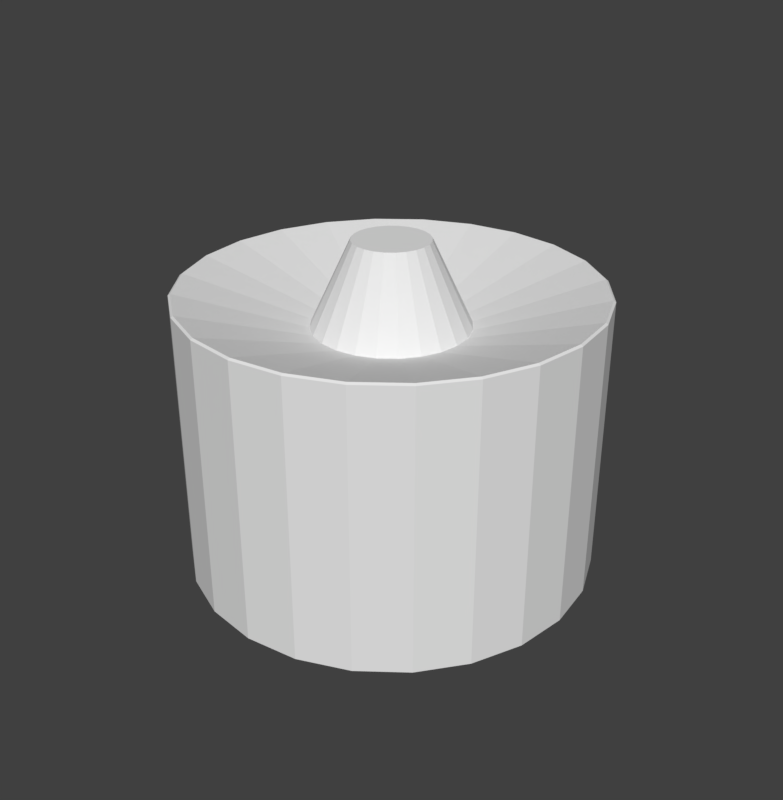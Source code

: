 # Source: HS-356.blend  (saved by Blender 2.83.19; exported with 4.5.12 LTS)
import bpy
from mathutils import Matrix  # noqa: F401  (used for matrix-valued properties, if any)

bpy.ops.wm.read_factory_settings(use_empty=True)
scene = bpy.context.scene
scene.name = 'Scene'

# ---- world
world_world = bpy.data.worlds.new('World'); scene.world = world_world
world_world.color = (0.05088, 0.05088, 0.05088)
world_world.use_sun_shadow = False
world_world.sun_shadow_jitter_overblur = 0.0

# ---- meshes
me_cylinder_002 = bpy.data.meshes.new('Cylinder.002')
me_cylinder_002.from_pydata([(-2.327e-08, 0.6747, 0.0), (0.1746, 0.6517, 0.0), (0.3373, 0.5843, 0.0), (0.4771, 0.4771, 0.0), (0.5843, 0.3373, 0.0), (0.6517, 0.1746, 0.0), (0.6747, 1.386e-07, 0.0), (0.6517, -0.1746, 0.0), (0.5843, -0.3373, 0.0), (0.4771, -0.4771, 0.0), (0.3373, -0.5843, 0.0), (0.1746, -0.6517, 0.0), (2.395e-07, -0.6747, 0.0), (-0.1746, -0.6517, 0.0), (-0.3373, -0.5843, 0.0), (-0.4771, -0.4771, 0.0), (-0.5843, -0.3373, 0.0), (-0.6517, -0.1746, 0.0), (-0.6747, -2.26e-07, 0.0), (-0.6517, 0.1746, 0.0), (-0.5843, 0.3373, 0.0), (-0.4771, 0.4771, 0.0), (-0.3373, 0.5843, 0.0), (-0.1746, 0.6517, 0.0), (0.06571, 0.2452, 0.8048), (2.998e-09, 0.2539, 0.8048), (0.1269, 0.2199, 0.8048), (0.1795, 0.1795, 0.8048), (0.2199, 0.1269, 0.8048), (0.2452, 0.06571, 0.8048), (0.2539, 5.235e-08, 0.8048), (0.2452, -0.06571, 0.8048), (0.2199, -0.1269, 0.8048), (0.1795, -0.1795, 0.8048), (0.1269, -0.2199, 0.8048), (0.06571, -0.2452, 0.8048), (1.019e-07, -0.2539, 0.8048), (-0.06571, -0.2452, 0.8048), (-0.1269, -0.2199, 0.8048), (-0.1795, -0.1795, 0.8048), (-0.2199, -0.1269, 0.8048), (-0.2452, -0.06571, 0.8048), (-0.2539, -8.484e-08, 0.8048), (-0.2452, 0.06571, 0.8048), (-0.2199, 0.1269, 0.8048), (-0.1795, 0.1795, 0.8048), (-0.1269, 0.2199, 0.8048), (-0.06571, 0.2452, 0.8048), (0.03213, 0.1199, 1.082), (3.756e-09, 0.1242, 1.082), (0.06208, 0.1075, 1.082), (0.08779, 0.08779, 1.082), (0.1075, 0.06208, 1.082), (0.1199, 0.03213, 1.082), (0.1242, 2.658e-08, 1.082), (0.1199, -0.03213, 1.082), (0.1075, -0.06208, 1.082), (0.08779, -0.08779, 1.082), (0.06208, -0.1075, 1.082), (0.03213, -0.1199, 1.082), (5.21e-08, -0.1242, 1.082), (-0.03213, -0.1199, 1.082), (-0.06208, -0.1075, 1.082), (-0.08779, -0.08779, 1.082), (-0.1075, -0.06208, 1.082), (-0.1199, -0.03213, 1.082), (-0.1242, -4.052e-08, 1.082), (-0.1199, 0.03213, 1.082), (-0.1075, 0.06208, 1.082), (-0.08779, 0.08779, 1.082), (-0.06208, 0.1075, 1.082), (-0.03213, 0.1199, 1.082), (-2.327e-08, 0.6747, 0.9244), (-2.282e-08, 0.6675, 0.9296), (0.1728, 0.6448, 0.9296), (0.1746, 0.6517, 0.9244), (0.3338, 0.5781, 0.9296), (0.3373, 0.5843, 0.9244), (0.472, 0.472, 0.9296), (0.4771, 0.4771, 0.9244), (0.5781, 0.3338, 0.9296), (0.5843, 0.3373, 0.9244), (0.6448, 0.1728, 0.9296), (0.6517, 0.1746, 0.9244), (0.6675, 1.372e-07, 0.9296), (0.6747, 1.386e-07, 0.9244), (0.6448, -0.1728, 0.9296), (0.6517, -0.1746, 0.9244), (0.5781, -0.3338, 0.9296), (0.5843, -0.3373, 0.9244), (0.472, -0.472, 0.9296), (0.4771, -0.4771, 0.9244), (0.3338, -0.5781, 0.9296), (0.3373, -0.5843, 0.9244), (0.1728, -0.6448, 0.9296), (0.1746, -0.6517, 0.9244), (2.371e-07, -0.6675, 0.9296), (2.395e-07, -0.6747, 0.9244), (-0.1728, -0.6448, 0.9296), (-0.1746, -0.6517, 0.9244), (-0.3338, -0.5781, 0.9296), (-0.3373, -0.5843, 0.9244), (-0.472, -0.472, 0.9296), (-0.4771, -0.4771, 0.9244), (-0.5781, -0.3338, 0.9296), (-0.5843, -0.3373, 0.9244), (-0.6448, -0.1728, 0.9296), (-0.6517, -0.1746, 0.9244), (-0.6675, -2.236e-07, 0.9296), (-0.6747, -2.26e-07, 0.9244), (-0.6448, 0.1728, 0.9296), (-0.6517, 0.1746, 0.9244), (-0.5781, 0.3338, 0.9296), (-0.5843, 0.3373, 0.9244), (-0.472, 0.472, 0.9296), (-0.4771, 0.4771, 0.9244), (-0.3338, 0.5781, 0.9296), (-0.3373, 0.5843, 0.9244), (-0.1728, 0.6448, 0.9296), (-0.1746, 0.6517, 0.9244)], [], [(23, 119, 72, 0), (76, 74, 24, 26), (78, 76, 26, 27), (80, 78, 27, 28), (82, 80, 28, 29), (84, 82, 29, 30), (86, 84, 30, 31), (88, 86, 31, 32), (90, 88, 32, 33), (92, 90, 33, 34), (94, 92, 34, 35), (96, 94, 35, 36), (98, 96, 36, 37), (100, 98, 37, 38), (102, 100, 38, 39), (104, 102, 39, 40), (106, 104, 40, 41), (108, 106, 41, 42), (110, 108, 42, 43), (112, 110, 43, 44), (114, 112, 44, 45), (116, 114, 45, 46), (11, 95, 97, 12), (118, 116, 46, 47), (73, 118, 47, 25), (0, 1, 2, 3, 4, 5, 6, 7, 8, 9, 10, 11, 12, 13, 14, 15, 16, 17, 18, 19, 20, 21, 22, 23), (37, 36, 60, 61), (16, 105, 107, 17), (21, 115, 117, 22), (4, 81, 83, 5), (9, 91, 93, 10), (14, 101, 103, 15), (19, 111, 113, 20), (1, 75, 77, 2), (2, 77, 79, 3), (7, 87, 89, 8), (12, 97, 99, 13), (17, 107, 109, 18), (22, 117, 119, 23), (5, 83, 85, 6), (10, 93, 95, 11), (15, 103, 105, 16), (20, 113, 115, 21), (3, 79, 81, 4), (8, 89, 91, 9), (0, 72, 75, 1), (13, 99, 101, 14), (18, 109, 111, 19), (6, 85, 87, 7), (48, 49, 71, 70, 69, 68, 67, 66, 65, 64, 63, 62, 61, 60, 59, 58, 57, 56, 55, 54, 53, 52, 51, 50), (30, 29, 53, 54), (45, 44, 68, 69), (38, 37, 61, 62), (31, 30, 54, 55), (46, 45, 69, 70), (39, 38, 62, 63), (32, 31, 55, 56), (47, 46, 70, 71), (24, 25, 49, 48), (40, 39, 63, 64), (33, 32, 56, 57), (25, 47, 71, 49), (26, 24, 48, 50), (41, 40, 64, 65), (34, 33, 57, 58), (27, 26, 50, 51), (42, 41, 65, 66), (35, 34, 58, 59), (28, 27, 51, 52), (43, 42, 66, 67), (36, 35, 59, 60), (29, 28, 52, 53), (44, 43, 67, 68), (75, 72, 73, 74), (77, 75, 74, 76), (79, 77, 76, 78), (81, 79, 78, 80), (83, 81, 80, 82), (85, 83, 82, 84), (87, 85, 84, 86), (89, 87, 86, 88), (91, 89, 88, 90), (93, 91, 90, 92), (95, 93, 92, 94), (97, 95, 94, 96), (99, 97, 96, 98), (101, 99, 98, 100), (103, 101, 100, 102), (105, 103, 102, 104), (107, 105, 104, 106), (109, 107, 106, 108), (111, 109, 108, 110), (113, 111, 110, 112), (115, 113, 112, 114), (117, 115, 114, 116), (119, 117, 116, 118), (72, 119, 118, 73), (74, 73, 25, 24)])
_uv = me_cylinder_002.uv_layers.new(name='UVMap')
_uv.uv.foreach_set('vector', [0.04167, 0.5, 0.04167, 0.996, -1.863e-07, 0.996, -1.863e-07, 0.5, 0.9167, 1.0, 0.9583, 1.0, 0.9583, 1.0, 0.9167, 1.0, 0.875, 1.0, 0.9167, 1.0, 0.9167, 1.0, 0.875, 1.0, 0.8333, 1.0, 0.875, 1.0, 0.875, 1.0, 0.8333, 1.0, 0.7917, 1.0, 0.8333, 1.0, 0.8333, 1.0, 0.7917, 1.0, 0.75, 1.0, 0.7917, 1.0, 0.7917, 1.0, 0.75, 1.0, 0.7083, 1.0, 0.75, 1.0, 0.75, 1.0, 0.7083, 1.0, 0.6667, 1.0, 0.7083, 1.0, 0.7083, 1.0, 0.6667, 1.0, 0.625, 1.0, 0.6667, 1.0, 0.6667, 1.0, 0.625, 1.0, 0.5833, 1.0, 0.625, 1.0, 0.625, 1.0, 0.5833, 1.0, 0.5417, 1.0, 0.5833, 1.0, 0.5833, 1.0, 0.5417, 1.0, 0.5, 1.0, 0.5417, 1.0, 0.5417, 1.0, 0.5, 1.0, 0.4583, 1.0, 0.5, 1.0, 0.5, 1.0, 0.4583, 1.0, 0.4167, 1.0, 0.4583, 1.0, 0.4583, 1.0, 0.4167, 1.0, 0.375, 1.0, 0.4167, 1.0, 0.4167, 1.0, 0.375, 1.0, 0.3333, 1.0, 0.375, 1.0, 0.375, 1.0, 0.3333, 1.0, 0.2917, 1.0, 0.3333, 1.0, 0.3333, 1.0, 0.2917, 1.0, 0.25, 1.0, 0.2917, 1.0, 0.2917, 1.0, 0.25, 1.0, 0.2083, 1.0, 0.25, 1.0, 0.25, 1.0, 0.2083, 1.0, 0.1667, 1.0, 0.2083, 1.0, 0.2083, 1.0, 0.1667, 1.0, 0.125, 1.0, 0.1667, 1.0, 0.1667, 1.0, 0.125, 1.0, 0.08333, 1.0, 0.125, 1.0, 0.125, 1.0, 0.08333, 1.0, 0.5417, 0.5, 0.5417, 0.996, 0.5, 0.996, 0.5, 0.5, 0.04167, 1.0, 0.08333, 1.0, 0.08333, 1.0, 0.04167, 1.0, -1.863e-07, 1.0, 0.04167, 1.0, 0.04167, 1.0, -1.863e-07, 1.0, 0.75, 0.49, 0.8121, 0.4818, 0.87, 0.4578, 0.9197, 0.4197, 0.9578, 0.37, 0.9818, 0.3121, 0.99, 0.25, 0.9818, 0.1879, 0.9578, 0.13, 0.9197, 0.08029, 0.87, 0.04215, 0.8121, 0.01818, 0.75, 0.01, 0.6879, 0.01818, 0.63, 0.04215, 0.5803, 0.08029, 0.5422, 0.13, 0.5182, 0.1879, 0.51, 0.25, 0.5182, 0.3121, 0.5422, 0.37, 0.5803, 0.4197, 0.63, 0.4578, 0.6879, 0.4818, 0.4583, 1.0, 0.5, 1.0, 0.5, 1.0, 0.4583, 1.0, 0.3333, 0.5, 0.3333, 0.996, 0.2917, 0.996, 0.2917, 0.5, 0.125, 0.5, 0.125, 0.996, 0.08333, 0.996, 0.08333, 0.5, 0.8333, 0.5, 0.8333, 0.996, 0.7917, 0.996, 0.7917, 0.5, 0.625, 0.5, 0.625, 0.996, 0.5833, 0.996, 0.5833, 0.5, 0.4167, 0.5, 0.4167, 0.996, 0.375, 0.996, 0.375, 0.5, 0.2083, 0.5, 0.2083, 0.996, 0.1667, 0.996, 0.1667, 0.5, 0.9583, 0.5, 0.9583, 0.996, 0.9167, 0.996, 0.9167, 0.5, 0.9167, 0.5, 0.9167, 0.996, 0.875, 0.996, 0.875, 0.5, 0.7083, 0.5, 0.7083, 0.996, 0.6667, 0.996, 0.6667, 0.5, 0.5, 0.5, 0.5, 0.996, 0.4583, 0.996, 0.4583, 0.5, 0.2917, 0.5, 0.2917, 0.996, 0.25, 0.996, 0.25, 0.5, 0.08333, 0.5, 0.08333, 0.996, 0.04167, 0.996, 0.04167, 0.5, 0.7917, 0.5, 0.7917, 0.996, 0.75, 0.996, 0.75, 0.5, 0.5833, 0.5, 0.5833, 0.996, 0.5417, 0.996, 0.5417, 0.5, 0.375, 0.5, 0.375, 0.996, 0.3333, 0.996, 0.3333, 0.5, 0.1667, 0.5, 0.1667, 0.996, 0.125, 0.996, 0.125, 0.5, 0.875, 0.5, 0.875, 0.996, 0.8333, 0.996, 0.8333, 0.5, 0.6667, 0.5, 0.6667, 0.996, 0.625, 0.996, 0.625, 0.5, 1.0, 0.5, 1.0, 0.996, 0.9583, 0.996, 0.9583, 0.5, 0.4583, 0.5, 0.4583, 0.996, 0.4167, 0.996, 0.4167, 0.5, 0.25, 0.5, 0.25, 0.996, 0.2083, 0.996, 0.2083, 0.5, 0.75, 0.5, 0.75, 0.996, 0.7083, 0.996, 0.7083, 0.5, 0.3121, 0.4818, 0.25, 0.49, 0.1879, 0.4818, 0.13, 0.4578, 0.08029, 0.4197, 0.04215, 0.37, 0.01818, 0.3121, 0.01, 0.25, 0.01818, 0.1879, 0.04215, 0.13, 0.08029, 0.08029, 0.13, 0.04215, 0.1879, 0.01818, 0.25, 0.01, 0.3121, 0.01818, 0.37, 0.04215, 0.4197, 0.08029, 0.4578, 0.13, 0.4818, 0.1879, 0.49, 0.25, 0.4818, 0.3121, 0.4578, 0.37, 0.4197, 0.4197, 0.37, 0.4578, 0.75, 1.0, 0.7917, 1.0, 0.7917, 1.0, 0.75, 1.0, 0.125, 1.0, 0.1667, 1.0, 0.1667, 1.0, 0.125, 1.0, 0.4167, 1.0, 0.4583, 1.0, 0.4583, 1.0, 0.4167, 1.0, 0.7083, 1.0, 0.75, 1.0, 0.75, 1.0, 0.7083, 1.0, 0.08333, 1.0, 0.125, 1.0, 0.125, 1.0, 0.08333, 1.0, 0.375, 1.0, 0.4167, 1.0, 0.4167, 1.0, 0.375, 1.0, 0.6667, 1.0, 0.7083, 1.0, 0.7083, 1.0, 0.6667, 1.0, 0.04167, 1.0, 0.08333, 1.0, 0.08333, 1.0, 0.04167, 1.0, 0.9583, 1.0, 1.0, 1.0, 1.0, 1.0, 0.9583, 1.0, 0.3333, 1.0, 0.375, 1.0, 0.375, 1.0, 0.3333, 1.0, 0.625, 1.0, 0.6667, 1.0, 0.6667, 1.0, 0.625, 1.0, -1.863e-07, 1.0, 0.04167, 1.0, 0.04167, 1.0, -1.863e-07, 1.0, 0.9167, 1.0, 0.9583, 1.0, 0.9583, 1.0, 0.9167, 1.0, 0.2917, 1.0, 0.3333, 1.0, 0.3333, 1.0, 0.2917, 1.0, 0.5833, 1.0, 0.625, 1.0, 0.625, 1.0, 0.5833, 1.0, 0.875, 1.0, 0.9167, 1.0, 0.9167, 1.0, 0.875, 1.0, 0.25, 1.0, 0.2917, 1.0, 0.2917, 1.0, 0.25, 1.0, 0.5417, 1.0, 0.5833, 1.0, 0.5833, 1.0, 0.5417, 1.0, 0.8333, 1.0, 0.875, 1.0, 0.875, 1.0, 0.8333, 1.0, 0.2083, 1.0, 0.25, 1.0, 0.25, 1.0, 0.2083, 1.0, 0.5, 1.0, 0.5417, 1.0, 0.5417, 1.0, 0.5, 1.0, 0.7917, 1.0, 0.8333, 1.0, 0.8333, 1.0, 0.7917, 1.0, 0.1667, 1.0, 0.2083, 1.0, 0.2083, 1.0, 0.1667, 1.0, 0.9583, 0.996, 1.0, 0.996, 1.0, 1.0, 0.9583, 1.0, 0.9167, 0.996, 0.9583, 0.996, 0.9583, 1.0, 0.9167, 1.0, 0.875, 0.996, 0.9167, 0.996, 0.9167, 1.0, 0.875, 1.0, 0.8333, 0.996, 0.875, 0.996, 0.875, 1.0, 0.8333, 1.0, 0.7917, 0.996, 0.8333, 0.996, 0.8333, 1.0, 0.7917, 1.0, 0.75, 0.996, 0.7917, 0.996, 0.7917, 1.0, 0.75, 1.0, 0.7083, 0.996, 0.75, 0.996, 0.75, 1.0, 0.7083, 1.0, 0.6667, 0.996, 0.7083, 0.996, 0.7083, 1.0, 0.6667, 1.0, 0.625, 0.996, 0.6667, 0.996, 0.6667, 1.0, 0.625, 1.0, 0.5833, 0.996, 0.625, 0.996, 0.625, 1.0, 0.5833, 1.0, 0.5417, 0.996, 0.5833, 0.996, 0.5833, 1.0, 0.5417, 1.0, 0.5, 0.996, 0.5417, 0.996, 0.5417, 1.0, 0.5, 1.0, 0.4583, 0.996, 0.5, 0.996, 0.5, 1.0, 0.4583, 1.0, 0.4167, 0.996, 0.4583, 0.996, 0.4583, 1.0, 0.4167, 1.0, 0.375, 0.996, 0.4167, 0.996, 0.4167, 1.0, 0.375, 1.0, 0.3333, 0.996, 0.375, 0.996, 0.375, 1.0, 0.3333, 1.0, 0.2917, 0.996, 0.3333, 0.996, 0.3333, 1.0, 0.2917, 1.0, 0.25, 0.996, 0.2917, 0.996, 0.2917, 1.0, 0.25, 1.0, 0.2083, 0.996, 0.25, 0.996, 0.25, 1.0, 0.2083, 1.0, 0.1667, 0.996, 0.2083, 0.996, 0.2083, 1.0, 0.1667, 1.0, 0.125, 0.996, 0.1667, 0.996, 0.1667, 1.0, 0.125, 1.0, 0.08333, 0.996, 0.125, 0.996, 0.125, 1.0, 0.08333, 1.0, 0.04167, 0.996, 0.08333, 0.996, 0.08333, 1.0, 0.04167, 1.0, -1.863e-07, 0.996, 0.04167, 0.996, 0.04167, 1.0, -1.863e-07, 1.0, 0.9583, 1.0, 1.0, 1.0, 1.0, 1.0, 0.9583, 1.0])
me_cylinder_002.use_remesh_preserve_volume = False
me_cylinder_002.use_remesh_preserve_attributes = False
me_cylinder_002.use_mirror_vertex_groups = False
me_cylinder_002.update()

# ---- objects
ob_body = bpy.data.objects.new('Body', me_cylinder_002)

# ---- transforms, parenting, visibility, modifiers, constraints
ob_body.location = (3.582e-08, -1.35e-07, 0.0)
ob_body.scale = (1.539, 1.539, 1.539)
ob_body.lineart.crease_threshold = 0.0

# ---- collection membership
scene.collection.objects.link(ob_body)

# ---- scene / render settings (as saved in the file)
scene.frame_start = 1; scene.frame_end = 250; scene.frame_set(1)
scene.render.engine = 'BLENDER_EEVEE_NEXT'
scene.render.resolution_x = 1958
scene.render.resolution_y = 2000
scene.render.resolution_percentage = 50
scene.render.dither_intensity = 0.0
scene.cycles.use_denoising = False
scene.cycles.samples = 128
scene.cycles.sampling_pattern = 'TABULATED_SOBOL'
scene.cycles.use_adaptive_sampling = False
scene.cycles.use_light_tree = False
scene.view_settings.view_transform = 'Standard'
bpy.context.view_layer.update()

# ---- added for rendering (the .blend has no active camera and no usable light): camera, sun
cam_auto = bpy.data.cameras.new('AutoCamera')
cam_auto.lens = 50.0
cam_auto.sensor_width = 36.0
cam_auto.clip_end = 1000.0
ob_auto_camera = bpy.data.objects.new('AutoCamera', cam_auto)
scene.collection.objects.link(ob_auto_camera)
ob_auto_camera.location = (3.12465, -3.74958, 3.33262)
ob_auto_camera.rotation_euler = (1.09748, -7.21219e-08, 0.694738)
scene.camera = ob_auto_camera
light_auto_sun = bpy.data.lights.new('AutoSun', 'SUN')
light_auto_sun.energy = 3.0
light_auto_sun.angle = 0.0523599
ob_auto_sun = bpy.data.objects.new('AutoSun', light_auto_sun)
scene.collection.objects.link(ob_auto_sun)
ob_auto_sun.rotation_euler = (0.872665, 0.174533, 0.523599)
bpy.context.view_layer.update()
